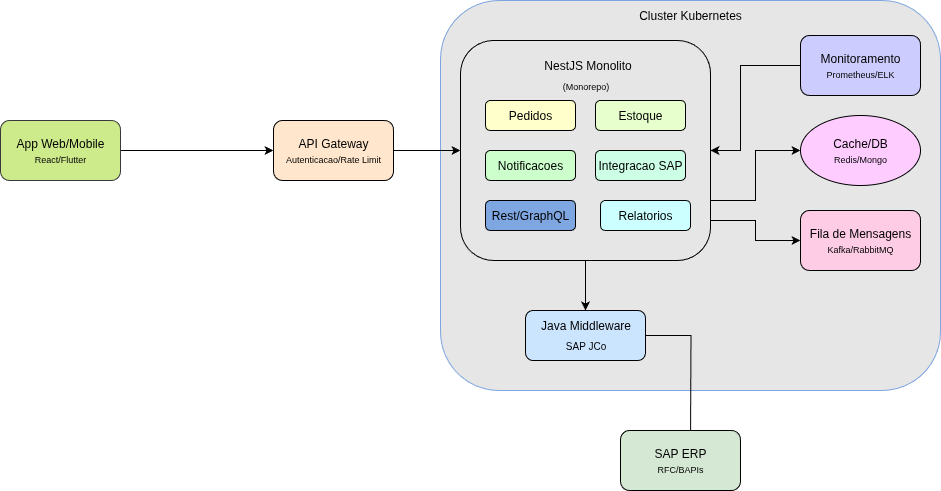

The diagram above was exported from draw.io. Its source (the exported page's mxGraphModel, read from the mxfile embedded in the PNG):
<mxGraphModel dx="1426" dy="879" grid="1" gridSize="10" guides="1" tooltips="1" connect="1" arrows="1" fold="1" page="1" pageScale="1" pageWidth="827" pageHeight="1169" math="0" shadow="0">
  <root>
    <mxCell id="0" />
    <mxCell id="1" parent="0" />
    <mxCell id="r7ee1jjaKQ436iHB9k56-1" value="" style="rounded=1;whiteSpace=wrap;html=1;fillColor=light-dark(#E6E6E6,#E6E6E6);strokeColor=#7EA6E0;" vertex="1" parent="1">
      <mxGeometry x="460" y="30" width="500" height="390" as="geometry" />
    </mxCell>
    <mxCell id="r7ee1jjaKQ436iHB9k56-2" value="" style="edgeStyle=orthogonalEdgeStyle;rounded=0;orthogonalLoop=1;jettySize=auto;html=1;" edge="1" parent="1" source="r7ee1jjaKQ436iHB9k56-3" target="r7ee1jjaKQ436iHB9k56-5">
      <mxGeometry relative="1" as="geometry" />
    </mxCell>
    <mxCell id="r7ee1jjaKQ436iHB9k56-3" value="&lt;font style=&quot;color: light-dark(rgb(0, 0, 0), rgb(0, 0, 0));&quot;&gt;App Web/Mobile&lt;/font&gt;&lt;div&gt;&lt;font style=&quot;font-size: 9px; color: light-dark(rgb(0, 0, 0), rgb(128, 128, 128));&quot;&gt;React/Flutter&lt;/font&gt;&lt;/div&gt;" style="rounded=1;whiteSpace=wrap;html=1;fillColor=light-dark(#CDEB8B,#99FF99);strokeColor=#36393d;" vertex="1" parent="1">
      <mxGeometry x="20" y="150" width="120" height="60" as="geometry" />
    </mxCell>
    <mxCell id="r7ee1jjaKQ436iHB9k56-4" style="edgeStyle=orthogonalEdgeStyle;rounded=0;orthogonalLoop=1;jettySize=auto;html=1;" edge="1" parent="1" source="r7ee1jjaKQ436iHB9k56-5" target="r7ee1jjaKQ436iHB9k56-9">
      <mxGeometry relative="1" as="geometry" />
    </mxCell>
    <mxCell id="r7ee1jjaKQ436iHB9k56-5" value="&lt;font style=&quot;color: light-dark(rgb(0, 0, 0), rgb(0, 0, 0));&quot;&gt;API Gateway&lt;/font&gt;&lt;div&gt;&lt;font style=&quot;font-size: 9px; color: light-dark(rgb(0, 0, 0), rgb(128, 128, 128));&quot;&gt;Autenticacao/Rate Limit&lt;/font&gt;&lt;/div&gt;" style="whiteSpace=wrap;html=1;rounded=1;fillColor=light-dark(#FFE6CC,#FFE599);" vertex="1" parent="1">
      <mxGeometry x="293" y="150" width="120" height="60" as="geometry" />
    </mxCell>
    <mxCell id="r7ee1jjaKQ436iHB9k56-6" style="edgeStyle=orthogonalEdgeStyle;rounded=0;orthogonalLoop=1;jettySize=auto;html=1;entryX=0;entryY=0.5;entryDx=0;entryDy=0;strokeColor=light-dark(#000000,#000000);" edge="1" parent="1" source="r7ee1jjaKQ436iHB9k56-9" target="r7ee1jjaKQ436iHB9k56-20">
      <mxGeometry relative="1" as="geometry">
        <Array as="points">
          <mxPoint x="775" y="230" />
          <mxPoint x="775" y="180" />
        </Array>
      </mxGeometry>
    </mxCell>
    <mxCell id="r7ee1jjaKQ436iHB9k56-7" style="edgeStyle=orthogonalEdgeStyle;rounded=0;orthogonalLoop=1;jettySize=auto;html=1;strokeColor=light-dark(#000000,#000000);" edge="1" parent="1" source="r7ee1jjaKQ436iHB9k56-9" target="r7ee1jjaKQ436iHB9k56-21">
      <mxGeometry relative="1" as="geometry">
        <Array as="points">
          <mxPoint x="775" y="250" />
          <mxPoint x="775" y="270" />
        </Array>
      </mxGeometry>
    </mxCell>
    <mxCell id="r7ee1jjaKQ436iHB9k56-8" style="edgeStyle=orthogonalEdgeStyle;rounded=0;orthogonalLoop=1;jettySize=auto;html=1;exitX=0.5;exitY=1;exitDx=0;exitDy=0;" edge="1" parent="1" source="r7ee1jjaKQ436iHB9k56-9" target="r7ee1jjaKQ436iHB9k56-24">
      <mxGeometry relative="1" as="geometry" />
    </mxCell>
    <mxCell id="r7ee1jjaKQ436iHB9k56-9" value="" style="rounded=1;whiteSpace=wrap;html=1;fillColor=light-dark(#E6E6E6,#E6E6E6);strokeColor=light-dark(#000000,#000000);" vertex="1" parent="1">
      <mxGeometry x="480" y="70" width="250" height="220" as="geometry" />
    </mxCell>
    <mxCell id="r7ee1jjaKQ436iHB9k56-10" value="&lt;font style=&quot;color: light-dark(rgb(0, 0, 0), rgb(0, 0, 0));&quot;&gt;Estoque&lt;/font&gt;" style="rounded=1;whiteSpace=wrap;html=1;fillColor=light-dark(#E6FFCC,#FFE6CC);strokeColor=light-dark(#000000,#000000);" vertex="1" parent="1">
      <mxGeometry x="615" y="130" width="90" height="30" as="geometry" />
    </mxCell>
    <mxCell id="r7ee1jjaKQ436iHB9k56-11" value="&lt;font style=&quot;color: light-dark(rgb(0, 0, 0), rgb(0, 0, 0));&quot;&gt;Pedidos&lt;/font&gt;" style="rounded=1;whiteSpace=wrap;html=1;fillColor=light-dark(#FFFFCC,#FF9999);strokeColor=light-dark(#000000,#000000);" vertex="1" parent="1">
      <mxGeometry x="505" y="130" width="90" height="30" as="geometry" />
    </mxCell>
    <mxCell id="r7ee1jjaKQ436iHB9k56-12" value="&lt;font style=&quot;color: light-dark(rgb(0, 0, 0), rgb(0, 0, 0));&quot;&gt;Notificacoes&lt;span style=&quot;font-family: monospace; font-size: 0px; text-align: start; text-wrap-mode: nowrap; color: rgba(0, 0, 0, 0);&quot;&gt;%3CmxGraphModel%3E%3Croot%3E%3CmxCell%20id%3D%220%22%2F%3E%3CmxCell%20id%3D%221%22%20parent%3D%220%22%2F%3E%3CmxCell%20id%3D%222%22%20value%3D%22Pedidos%22%20style%3D%22rounded%3D1%3BwhiteSpace%3Dwrap%3Bhtml%3D1%3B%22%20vertex%3D%221%22%20parent%3D%221%22%3E%3CmxGeometry%20x%3D%22550%22%20y%3D%22100%22%20width%3D%2270%22%20height%3D%2230%22%20as%3D%22geometry%22%2F%3E%3C%2FmxCell%3E%3C%2Froot%3E%3C%2FmxGraphModel%3E&lt;/span&gt;&lt;/font&gt;" style="rounded=1;whiteSpace=wrap;html=1;fillColor=light-dark(#CCFFCC,#FFFFCC);strokeColor=light-dark(#000000,#000000);" vertex="1" parent="1">
      <mxGeometry x="505" y="180" width="90" height="30" as="geometry" />
    </mxCell>
    <mxCell id="r7ee1jjaKQ436iHB9k56-13" value="&lt;font style=&quot;color: light-dark(rgb(0, 0, 0), rgb(0, 0, 0));&quot;&gt;Integracao SAP&lt;/font&gt;" style="rounded=1;whiteSpace=wrap;html=1;fillColor=light-dark(#CCFFE6,#E6FFCC);strokeColor=light-dark(#000000,#000000);" vertex="1" parent="1">
      <mxGeometry x="615" y="180" width="90" height="30" as="geometry" />
    </mxCell>
    <mxCell id="r7ee1jjaKQ436iHB9k56-14" value="Rest/GraphQL" style="rounded=1;whiteSpace=wrap;html=1;fillColor=light-dark(#7EA6E0,#CCFFE6);strokeColor=light-dark(#000000,#000000);" vertex="1" parent="1">
      <mxGeometry x="505" y="230" width="90" height="30" as="geometry" />
    </mxCell>
    <mxCell id="r7ee1jjaKQ436iHB9k56-15" value="&lt;font style=&quot;color: light-dark(rgb(0, 0, 0), rgb(0, 0, 0));&quot;&gt;NestJS Monolito&lt;/font&gt;" style="text;html=1;align=center;verticalAlign=middle;whiteSpace=wrap;rounded=0;" vertex="1" parent="1">
      <mxGeometry x="560" y="80" width="95" height="30" as="geometry" />
    </mxCell>
    <mxCell id="r7ee1jjaKQ436iHB9k56-16" value="&lt;font style=&quot;font-size: 9px; color: light-dark(rgb(0, 0, 0), rgb(128, 128, 128));&quot;&gt;(&lt;font style=&quot;&quot;&gt;Monorepo&lt;/font&gt;)&lt;/font&gt;" style="text;html=1;align=center;verticalAlign=middle;whiteSpace=wrap;rounded=0;" vertex="1" parent="1">
      <mxGeometry x="557.5" y="100" width="95" height="30" as="geometry" />
    </mxCell>
    <mxCell id="r7ee1jjaKQ436iHB9k56-17" value="&lt;font style=&quot;color: light-dark(rgb(0, 0, 0), rgb(0, 0, 0));&quot;&gt;Cluster Kubernetes&lt;/font&gt;" style="text;html=1;align=center;verticalAlign=middle;whiteSpace=wrap;rounded=0;" vertex="1" parent="1">
      <mxGeometry x="656.25" y="30" width="107.5" height="30" as="geometry" />
    </mxCell>
    <mxCell id="r7ee1jjaKQ436iHB9k56-18" style="edgeStyle=orthogonalEdgeStyle;rounded=0;orthogonalLoop=1;jettySize=auto;html=1;entryX=1;entryY=0.5;entryDx=0;entryDy=0;strokeColor=light-dark(#000000,#000000);" edge="1" parent="1" source="r7ee1jjaKQ436iHB9k56-19" target="r7ee1jjaKQ436iHB9k56-9">
      <mxGeometry relative="1" as="geometry">
        <Array as="points">
          <mxPoint x="760" y="95" />
          <mxPoint x="760" y="180" />
        </Array>
      </mxGeometry>
    </mxCell>
    <mxCell id="r7ee1jjaKQ436iHB9k56-19" value="&lt;div style=&quot;&quot;&gt;&lt;span style=&quot;background-color: transparent;&quot;&gt;&lt;font style=&quot;color: light-dark(rgb(0, 0, 0), rgb(0, 0, 0));&quot;&gt;Monitoramento&lt;/font&gt;&lt;/span&gt;&lt;/div&gt;&lt;div style=&quot;&quot;&gt;&lt;font style=&quot;font-size: 9px; color: light-dark(rgb(0, 0, 0), rgb(0, 0, 0));&quot;&gt;Prometheus/ELK&lt;/font&gt;&lt;/div&gt;" style="rounded=1;whiteSpace=wrap;html=1;align=center;fillColor=light-dark(#CCCCFF,#CCE5FF);strokeColor=light-dark(#000000,#000000);" vertex="1" parent="1">
      <mxGeometry x="820" y="65" width="120" height="60" as="geometry" />
    </mxCell>
    <mxCell id="r7ee1jjaKQ436iHB9k56-20" value="&lt;font style=&quot;color: light-dark(rgb(0, 0, 0), rgb(0, 0, 0));&quot;&gt;Cache/DB&lt;/font&gt;&lt;div&gt;&lt;font style=&quot;font-size: 9px; color: light-dark(rgb(0, 0, 0), rgb(0, 0, 0));&quot;&gt;Redis/Mongo&lt;/font&gt;&lt;/div&gt;" style="ellipse;whiteSpace=wrap;html=1;fillColor=light-dark(#FFCCFF,#E5CCFF);strokeColor=light-dark(#000000,#000000);" vertex="1" parent="1">
      <mxGeometry x="820" y="145" width="120" height="70" as="geometry" />
    </mxCell>
    <mxCell id="r7ee1jjaKQ436iHB9k56-21" value="Fila de Mensagens&lt;div&gt;&lt;font style=&quot;font-size: 9px;&quot;&gt;Kafka/RabbitMQ&lt;/font&gt;&lt;/div&gt;" style="rounded=1;whiteSpace=wrap;html=1;fillColor=#FFCCE6;" vertex="1" parent="1">
      <mxGeometry x="820" y="240" width="120" height="60" as="geometry" />
    </mxCell>
    <mxCell id="r7ee1jjaKQ436iHB9k56-22" style="edgeStyle=orthogonalEdgeStyle;rounded=0;orthogonalLoop=1;jettySize=auto;html=1;" edge="1" parent="1" source="r7ee1jjaKQ436iHB9k56-23">
      <mxGeometry relative="1" as="geometry">
        <mxPoint x="710.0344827586207" y="470" as="targetPoint" />
      </mxGeometry>
    </mxCell>
    <mxCell id="r7ee1jjaKQ436iHB9k56-23" value="" style="rounded=1;whiteSpace=wrap;html=1;fillColor=light-dark(#CCE5FF,#CCFFFF);strokeColor=light-dark(#000000,#000000);" vertex="1" parent="1">
      <mxGeometry x="545" y="340" width="120" height="50" as="geometry" />
    </mxCell>
    <mxCell id="r7ee1jjaKQ436iHB9k56-24" value="&lt;font style=&quot;color: light-dark(rgb(0, 0, 0), rgb(0, 0, 0));&quot;&gt;Java Middleware&lt;/font&gt;" style="text;html=1;align=center;verticalAlign=middle;whiteSpace=wrap;rounded=0;" vertex="1" parent="1">
      <mxGeometry x="557.5" y="340" width="95" height="30" as="geometry" />
    </mxCell>
    <mxCell id="r7ee1jjaKQ436iHB9k56-25" value="&lt;font style=&quot;color: light-dark(rgb(0, 0, 0), rgb(0, 0, 0));&quot; size=&quot;1&quot;&gt;SAP JCo&lt;/font&gt;" style="text;html=1;align=center;verticalAlign=middle;whiteSpace=wrap;rounded=0;" vertex="1" parent="1">
      <mxGeometry x="557.5" y="360" width="95" height="30" as="geometry" />
    </mxCell>
    <mxCell id="r7ee1jjaKQ436iHB9k56-26" value="SAP ERP&lt;div&gt;&lt;font style=&quot;font-size: 9px;&quot;&gt;RFC/BAPIs&lt;/font&gt;&lt;/div&gt;" style="rounded=1;whiteSpace=wrap;html=1;fillColor=#D5E8D4;" vertex="1" parent="1">
      <mxGeometry x="640" y="460" width="120" height="60" as="geometry" />
    </mxCell>
    <mxCell id="r7ee1jjaKQ436iHB9k56-27" value="&lt;font style=&quot;color: light-dark(rgb(0, 0, 0), rgb(0, 0, 0));&quot;&gt;Relatorios&lt;/font&gt;" style="rounded=1;whiteSpace=wrap;html=1;fillColor=light-dark(#CCFFFF,#CCFFE6);strokeColor=light-dark(#000000,#000000);" vertex="1" parent="1">
      <mxGeometry x="620" y="230" width="90" height="30" as="geometry" />
    </mxCell>
  </root>
</mxGraphModel>